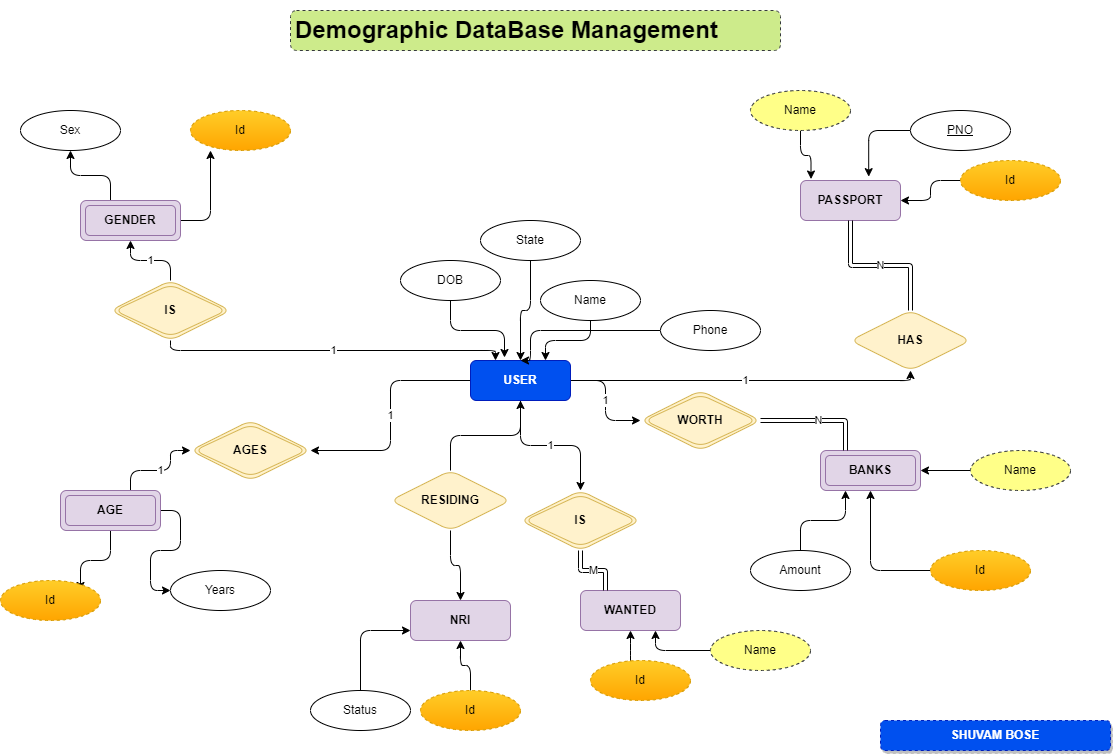

The diagram above was exported from draw.io. Its source (the exported page's mxGraphModel, read from the mxfile embedded in the PNG):
<mxGraphModel dx="1024" dy="604" grid="1" gridSize="10" guides="1" tooltips="1" connect="1" arrows="1" fold="1" page="1" pageScale="1" pageWidth="1169" pageHeight="827" background="#ffffff" math="0" shadow="0">
  <root>
    <mxCell id="0" />
    <mxCell id="1" parent="0" />
    <mxCell id="FveUe4UknR0_w955vsek-10" value="1" style="edgeStyle=orthogonalEdgeStyle;rounded=1;orthogonalLoop=1;jettySize=auto;html=1;entryX=1;entryY=0.5;entryDx=0;entryDy=0;" parent="1" source="Bl0T307hjyEre4fvwt0G-1" target="FveUe4UknR0_w955vsek-1" edge="1">
      <mxGeometry relative="1" as="geometry" />
    </mxCell>
    <mxCell id="FveUe4UknR0_w955vsek-19" value="1" style="edgeStyle=orthogonalEdgeStyle;rounded=1;orthogonalLoop=1;jettySize=auto;html=1;entryX=0;entryY=0.5;entryDx=0;entryDy=0;" parent="1" source="Bl0T307hjyEre4fvwt0G-1" target="FveUe4UknR0_w955vsek-17" edge="1">
      <mxGeometry relative="1" as="geometry" />
    </mxCell>
    <mxCell id="FveUe4UknR0_w955vsek-22" value="1" style="edgeStyle=orthogonalEdgeStyle;rounded=1;orthogonalLoop=1;jettySize=auto;html=1;entryX=0.5;entryY=0;entryDx=0;entryDy=0;" parent="1" source="Bl0T307hjyEre4fvwt0G-1" target="FveUe4UknR0_w955vsek-20" edge="1">
      <mxGeometry relative="1" as="geometry" />
    </mxCell>
    <mxCell id="FveUe4UknR0_w955vsek-35" value="1" style="edgeStyle=orthogonalEdgeStyle;rounded=1;orthogonalLoop=1;jettySize=auto;html=1;entryX=0.5;entryY=1;entryDx=0;entryDy=0;" parent="1" source="Bl0T307hjyEre4fvwt0G-1" target="FveUe4UknR0_w955vsek-33" edge="1">
      <mxGeometry relative="1" as="geometry">
        <mxPoint x="820" y="360" as="targetPoint" />
        <Array as="points">
          <mxPoint x="950" y="380" />
        </Array>
      </mxGeometry>
    </mxCell>
    <mxCell id="Bl0T307hjyEre4fvwt0G-1" value="USER" style="whiteSpace=wrap;html=1;align=center;rounded=1;shadow=0;glass=0;fillColor=#0050ef;strokeColor=#001DBC;fontColor=#ffffff;fillStyle=solid;fontStyle=1" parent="1" vertex="1">
      <mxGeometry x="510" y="360" width="100" height="40" as="geometry" />
    </mxCell>
    <mxCell id="Bl0T307hjyEre4fvwt0G-3" value="PASSPORT" style="whiteSpace=wrap;html=1;align=center;fillColor=#e1d5e7;strokeColor=#9673a6;fontStyle=1;rounded=1;" parent="1" vertex="1">
      <mxGeometry x="840" y="180" width="100" height="40" as="geometry" />
    </mxCell>
    <mxCell id="wYIfIMxMHrBnDWQiyy0_-6" style="edgeStyle=orthogonalEdgeStyle;rounded=1;orthogonalLoop=1;jettySize=auto;html=1;entryX=0.34;entryY=-0.075;entryDx=0;entryDy=0;entryPerimeter=0;" parent="1" source="Bl0T307hjyEre4fvwt0G-6" target="Bl0T307hjyEre4fvwt0G-1" edge="1">
      <mxGeometry relative="1" as="geometry" />
    </mxCell>
    <mxCell id="Bl0T307hjyEre4fvwt0G-6" value="DOB" style="ellipse;whiteSpace=wrap;html=1;align=center;rounded=1;" parent="1" vertex="1">
      <mxGeometry x="440" y="260" width="100" height="40" as="geometry" />
    </mxCell>
    <mxCell id="Bl0T307hjyEre4fvwt0G-7" value="Years" style="ellipse;whiteSpace=wrap;html=1;align=center;rounded=1;" parent="1" vertex="1">
      <mxGeometry x="210" y="570" width="100" height="40" as="geometry" />
    </mxCell>
    <mxCell id="Bl0T307hjyEre4fvwt0G-10" value="Sex" style="ellipse;whiteSpace=wrap;html=1;align=center;rounded=1;" parent="1" vertex="1">
      <mxGeometry x="60" y="110" width="100" height="40" as="geometry" />
    </mxCell>
    <mxCell id="Bl0T307hjyEre4fvwt0G-29" style="edgeStyle=orthogonalEdgeStyle;rounded=1;orthogonalLoop=1;jettySize=auto;html=1;entryX=0.682;entryY=-0.096;entryDx=0;entryDy=0;entryPerimeter=0;" parent="1" target="Bl0T307hjyEre4fvwt0G-3" edge="1">
      <mxGeometry relative="1" as="geometry">
        <mxPoint x="949.9999999999995" y="130" as="sourcePoint" />
      </mxGeometry>
    </mxCell>
    <mxCell id="Bl0T307hjyEre4fvwt0G-28" style="edgeStyle=orthogonalEdgeStyle;rounded=1;orthogonalLoop=1;jettySize=auto;html=1;entryX=0.105;entryY=-0.037;entryDx=0;entryDy=0;entryPerimeter=0;" parent="1" source="Bl0T307hjyEre4fvwt0G-12" target="Bl0T307hjyEre4fvwt0G-3" edge="1">
      <mxGeometry relative="1" as="geometry" />
    </mxCell>
    <mxCell id="Bl0T307hjyEre4fvwt0G-12" value="Name" style="ellipse;whiteSpace=wrap;html=1;align=center;dashed=1;fillColor=#ffff88;strokeColor=#36393d;rounded=1;" parent="1" vertex="1">
      <mxGeometry x="790" y="90" width="100" height="40" as="geometry" />
    </mxCell>
    <mxCell id="FveUe4UknR0_w955vsek-15" style="edgeStyle=orthogonalEdgeStyle;rounded=1;orthogonalLoop=1;jettySize=auto;html=1;entryX=0.25;entryY=1;entryDx=0;entryDy=0;" parent="1" source="Bl0T307hjyEre4fvwt0G-13" target="FveUe4UknR0_w955vsek-14" edge="1">
      <mxGeometry relative="1" as="geometry" />
    </mxCell>
    <mxCell id="Bl0T307hjyEre4fvwt0G-13" value="Amount" style="ellipse;whiteSpace=wrap;html=1;align=center;rounded=1;" parent="1" vertex="1">
      <mxGeometry x="790" y="550" width="100" height="40" as="geometry" />
    </mxCell>
    <mxCell id="FveUe4UknR0_w955vsek-8" style="edgeStyle=orthogonalEdgeStyle;rounded=1;orthogonalLoop=1;jettySize=auto;html=1;" parent="1" source="Bl0T307hjyEre4fvwt0G-14" target="Bl0T307hjyEre4fvwt0G-1" edge="1">
      <mxGeometry relative="1" as="geometry" />
    </mxCell>
    <mxCell id="Bl0T307hjyEre4fvwt0G-14" value="State" style="ellipse;whiteSpace=wrap;html=1;align=center;rounded=1;" parent="1" vertex="1">
      <mxGeometry x="520" y="220" width="100" height="40" as="geometry" />
    </mxCell>
    <mxCell id="FveUe4UknR0_w955vsek-5" style="edgeStyle=orthogonalEdgeStyle;rounded=1;orthogonalLoop=1;jettySize=auto;html=1;entryX=0.5;entryY=0;entryDx=0;entryDy=0;" parent="1" source="Bl0T307hjyEre4fvwt0G-15" target="Bl0T307hjyEre4fvwt0G-1" edge="1">
      <mxGeometry relative="1" as="geometry">
        <Array as="points">
          <mxPoint x="570" y="330" />
          <mxPoint x="570" y="360" />
        </Array>
      </mxGeometry>
    </mxCell>
    <mxCell id="Bl0T307hjyEre4fvwt0G-15" value="Phone" style="ellipse;whiteSpace=wrap;html=1;align=center;rounded=1;" parent="1" vertex="1">
      <mxGeometry x="700" y="310" width="100" height="40" as="geometry" />
    </mxCell>
    <mxCell id="FveUe4UknR0_w955vsek-6" style="edgeStyle=orthogonalEdgeStyle;rounded=1;orthogonalLoop=1;jettySize=auto;html=1;entryX=0.75;entryY=0;entryDx=0;entryDy=0;" parent="1" source="Bl0T307hjyEre4fvwt0G-16" target="Bl0T307hjyEre4fvwt0G-1" edge="1">
      <mxGeometry relative="1" as="geometry" />
    </mxCell>
    <mxCell id="Bl0T307hjyEre4fvwt0G-16" value="Name" style="ellipse;whiteSpace=wrap;html=1;align=center;rounded=1;" parent="1" vertex="1">
      <mxGeometry x="580" y="280" width="100" height="40" as="geometry" />
    </mxCell>
    <mxCell id="FveUe4UknR0_w955vsek-16" style="edgeStyle=orthogonalEdgeStyle;rounded=1;orthogonalLoop=1;jettySize=auto;html=1;entryX=0.5;entryY=1;entryDx=0;entryDy=0;" parent="1" target="FveUe4UknR0_w955vsek-14" edge="1">
      <mxGeometry relative="1" as="geometry">
        <mxPoint x="969.9999999999995" y="570" as="sourcePoint" />
      </mxGeometry>
    </mxCell>
    <mxCell id="Bl0T307hjyEre4fvwt0G-22" style="edgeStyle=orthogonalEdgeStyle;rounded=1;orthogonalLoop=1;jettySize=auto;html=1;" parent="1" source="Bl0T307hjyEre4fvwt0G-20" edge="1">
      <mxGeometry relative="1" as="geometry">
        <mxPoint x="250" y="150" as="targetPoint" />
      </mxGeometry>
    </mxCell>
    <mxCell id="Bl0T307hjyEre4fvwt0G-23" style="edgeStyle=orthogonalEdgeStyle;rounded=1;orthogonalLoop=1;jettySize=auto;html=1;entryX=0.5;entryY=1;entryDx=0;entryDy=0;" parent="1" source="Bl0T307hjyEre4fvwt0G-20" target="Bl0T307hjyEre4fvwt0G-10" edge="1">
      <mxGeometry relative="1" as="geometry">
        <Array as="points">
          <mxPoint x="150" y="175" />
          <mxPoint x="110" y="175" />
        </Array>
      </mxGeometry>
    </mxCell>
    <mxCell id="Bl0T307hjyEre4fvwt0G-20" value="GENDER" style="shape=ext;margin=3;double=1;whiteSpace=wrap;html=1;align=center;fillColor=#e1d5e7;strokeColor=#9673a6;fontStyle=1;rounded=1;" parent="1" vertex="1">
      <mxGeometry x="120" y="200" width="100" height="40" as="geometry" />
    </mxCell>
    <mxCell id="Bl0T307hjyEre4fvwt0G-24" style="edgeStyle=orthogonalEdgeStyle;rounded=1;orthogonalLoop=1;jettySize=auto;html=1;entryX=1;entryY=0.5;entryDx=0;entryDy=0;" parent="1" source="Bl0T307hjyEre4fvwt0G-21" edge="1">
      <mxGeometry relative="1" as="geometry">
        <mxPoint x="120.000000000005" y="590" as="targetPoint" />
      </mxGeometry>
    </mxCell>
    <mxCell id="Bl0T307hjyEre4fvwt0G-25" style="edgeStyle=orthogonalEdgeStyle;rounded=1;orthogonalLoop=1;jettySize=auto;html=1;entryX=0;entryY=0.5;entryDx=0;entryDy=0;" parent="1" source="Bl0T307hjyEre4fvwt0G-21" target="Bl0T307hjyEre4fvwt0G-7" edge="1">
      <mxGeometry relative="1" as="geometry" />
    </mxCell>
    <mxCell id="FveUe4UknR0_w955vsek-9" value="1" style="edgeStyle=orthogonalEdgeStyle;rounded=1;orthogonalLoop=1;jettySize=auto;html=1;entryX=0;entryY=0.5;entryDx=0;entryDy=0;" parent="1" source="Bl0T307hjyEre4fvwt0G-21" target="FveUe4UknR0_w955vsek-1" edge="1">
      <mxGeometry relative="1" as="geometry">
        <Array as="points">
          <mxPoint x="170" y="470" />
          <mxPoint x="210" y="470" />
          <mxPoint x="210" y="450" />
        </Array>
      </mxGeometry>
    </mxCell>
    <mxCell id="Bl0T307hjyEre4fvwt0G-21" value="AGE" style="shape=ext;margin=3;double=1;whiteSpace=wrap;html=1;align=center;fillColor=#e1d5e7;strokeColor=#9673a6;fontStyle=1;rounded=1;" parent="1" vertex="1">
      <mxGeometry x="100" y="490" width="100" height="40" as="geometry" />
    </mxCell>
    <mxCell id="FveUe4UknR0_w955vsek-1" value="AGES" style="shape=rhombus;double=1;perimeter=rhombusPerimeter;whiteSpace=wrap;html=1;align=center;fillColor=#fff2cc;strokeColor=#d6b656;fontStyle=1;rounded=1;" parent="1" vertex="1">
      <mxGeometry x="230" y="420" width="120" height="60" as="geometry" />
    </mxCell>
    <mxCell id="FveUe4UknR0_w955vsek-3" value="1" style="edgeStyle=orthogonalEdgeStyle;rounded=1;orthogonalLoop=1;jettySize=auto;html=1;entryX=0.5;entryY=1;entryDx=0;entryDy=0;" parent="1" source="FveUe4UknR0_w955vsek-2" target="Bl0T307hjyEre4fvwt0G-20" edge="1">
      <mxGeometry relative="1" as="geometry" />
    </mxCell>
    <mxCell id="FveUe4UknR0_w955vsek-4" value="1" style="edgeStyle=orthogonalEdgeStyle;rounded=1;orthogonalLoop=1;jettySize=auto;html=1;entryX=0.25;entryY=0;entryDx=0;entryDy=0;" parent="1" source="FveUe4UknR0_w955vsek-2" target="Bl0T307hjyEre4fvwt0G-1" edge="1">
      <mxGeometry relative="1" as="geometry">
        <Array as="points">
          <mxPoint x="210" y="350" />
          <mxPoint x="535" y="350" />
        </Array>
      </mxGeometry>
    </mxCell>
    <mxCell id="FveUe4UknR0_w955vsek-2" value="IS" style="shape=rhombus;double=1;perimeter=rhombusPerimeter;whiteSpace=wrap;html=1;align=center;fillColor=#fff2cc;strokeColor=#d6b656;fontStyle=1;rounded=1;" parent="1" vertex="1">
      <mxGeometry x="150" y="280" width="120" height="60" as="geometry" />
    </mxCell>
    <mxCell id="FveUe4UknR0_w955vsek-11" value="NRI" style="whiteSpace=wrap;html=1;align=center;fillColor=#e1d5e7;strokeColor=#9673a6;fontStyle=1;rounded=1;" parent="1" vertex="1">
      <mxGeometry x="450" y="600" width="100" height="40" as="geometry" />
    </mxCell>
    <mxCell id="FveUe4UknR0_w955vsek-13" value="WANTED" style="whiteSpace=wrap;html=1;align=center;fillColor=#e1d5e7;strokeColor=#9673a6;fontStyle=1;rounded=1;" parent="1" vertex="1">
      <mxGeometry x="620" y="590" width="100" height="40" as="geometry" />
    </mxCell>
    <mxCell id="FveUe4UknR0_w955vsek-14" value="BANKS" style="shape=ext;margin=3;double=1;whiteSpace=wrap;html=1;align=center;fillColor=#e1d5e7;strokeColor=#9673a6;fontStyle=1;rounded=1;" parent="1" vertex="1">
      <mxGeometry x="860" y="450" width="100" height="40" as="geometry" />
    </mxCell>
    <mxCell id="FveUe4UknR0_w955vsek-18" value="N" style="edgeStyle=orthogonalEdgeStyle;rounded=1;orthogonalLoop=1;jettySize=auto;html=1;entryX=0.25;entryY=0;entryDx=0;entryDy=0;shape=link;" parent="1" source="FveUe4UknR0_w955vsek-17" target="FveUe4UknR0_w955vsek-14" edge="1">
      <mxGeometry relative="1" as="geometry" />
    </mxCell>
    <mxCell id="FveUe4UknR0_w955vsek-17" value="WORTH" style="shape=rhombus;double=1;perimeter=rhombusPerimeter;whiteSpace=wrap;html=1;align=center;fillColor=#fff2cc;strokeColor=#d6b656;fontStyle=1;rounded=1;" parent="1" vertex="1">
      <mxGeometry x="680" y="390" width="120" height="60" as="geometry" />
    </mxCell>
    <mxCell id="FveUe4UknR0_w955vsek-21" value="M" style="edgeStyle=orthogonalEdgeStyle;rounded=1;orthogonalLoop=1;jettySize=auto;html=1;entryX=0.25;entryY=0;entryDx=0;entryDy=0;shape=link;" parent="1" source="FveUe4UknR0_w955vsek-20" target="FveUe4UknR0_w955vsek-13" edge="1">
      <mxGeometry relative="1" as="geometry" />
    </mxCell>
    <mxCell id="FveUe4UknR0_w955vsek-20" value="IS" style="shape=rhombus;double=1;perimeter=rhombusPerimeter;whiteSpace=wrap;html=1;align=center;fillColor=#fff2cc;strokeColor=#d6b656;fontStyle=1;rounded=1;" parent="1" vertex="1">
      <mxGeometry x="560" y="490" width="120" height="60" as="geometry" />
    </mxCell>
    <mxCell id="FveUe4UknR0_w955vsek-24" style="edgeStyle=orthogonalEdgeStyle;rounded=1;orthogonalLoop=1;jettySize=auto;html=1;" parent="1" source="FveUe4UknR0_w955vsek-23" target="Bl0T307hjyEre4fvwt0G-1" edge="1">
      <mxGeometry relative="1" as="geometry" />
    </mxCell>
    <mxCell id="FveUe4UknR0_w955vsek-25" style="edgeStyle=orthogonalEdgeStyle;rounded=1;orthogonalLoop=1;jettySize=auto;html=1;" parent="1" source="FveUe4UknR0_w955vsek-23" target="FveUe4UknR0_w955vsek-11" edge="1">
      <mxGeometry relative="1" as="geometry" />
    </mxCell>
    <mxCell id="FveUe4UknR0_w955vsek-23" value="RESIDING" style="shape=rhombus;perimeter=rhombusPerimeter;whiteSpace=wrap;html=1;align=center;fillColor=#fff2cc;strokeColor=#d6b656;fontStyle=1;rounded=1;" parent="1" vertex="1">
      <mxGeometry x="430" y="470" width="120" height="60" as="geometry" />
    </mxCell>
    <mxCell id="FveUe4UknR0_w955vsek-38" style="edgeStyle=orthogonalEdgeStyle;rounded=1;orthogonalLoop=1;jettySize=auto;html=1;entryX=0;entryY=0.75;entryDx=0;entryDy=0;" parent="1" source="FveUe4UknR0_w955vsek-26" target="FveUe4UknR0_w955vsek-11" edge="1">
      <mxGeometry relative="1" as="geometry" />
    </mxCell>
    <mxCell id="FveUe4UknR0_w955vsek-26" value="Status" style="ellipse;whiteSpace=wrap;html=1;align=center;rounded=1;" parent="1" vertex="1">
      <mxGeometry x="350" y="690" width="100" height="40" as="geometry" />
    </mxCell>
    <mxCell id="FveUe4UknR0_w955vsek-27" value="PNO" style="ellipse;whiteSpace=wrap;html=1;align=center;fontStyle=4;rounded=1;" parent="1" vertex="1">
      <mxGeometry x="950" y="110" width="100" height="40" as="geometry" />
    </mxCell>
    <mxCell id="FveUe4UknR0_w955vsek-28" value="Id" style="ellipse;whiteSpace=wrap;html=1;align=center;dashed=1;fillColor=#ffcd28;gradientColor=#ffa500;strokeColor=#d79b00;rounded=1;" parent="1" vertex="1">
      <mxGeometry x="970" y="550" width="100" height="40" as="geometry" />
    </mxCell>
    <mxCell id="FveUe4UknR0_w955vsek-32" style="edgeStyle=orthogonalEdgeStyle;rounded=1;orthogonalLoop=1;jettySize=auto;html=1;entryX=0.5;entryY=1;entryDx=0;entryDy=0;" parent="1" source="FveUe4UknR0_w955vsek-29" target="FveUe4UknR0_w955vsek-13" edge="1">
      <mxGeometry relative="1" as="geometry">
        <Array as="points">
          <mxPoint x="670" y="650" />
        </Array>
      </mxGeometry>
    </mxCell>
    <mxCell id="FveUe4UknR0_w955vsek-29" value="Id" style="ellipse;whiteSpace=wrap;html=1;align=center;dashed=1;fillColor=#ffcd28;gradientColor=#ffa500;strokeColor=#d79b00;rounded=1;" parent="1" vertex="1">
      <mxGeometry x="630" y="660" width="100" height="40" as="geometry" />
    </mxCell>
    <mxCell id="FveUe4UknR0_w955vsek-31" style="edgeStyle=orthogonalEdgeStyle;rounded=1;orthogonalLoop=1;jettySize=auto;html=1;entryX=0.5;entryY=1;entryDx=0;entryDy=0;" parent="1" source="FveUe4UknR0_w955vsek-30" target="FveUe4UknR0_w955vsek-11" edge="1">
      <mxGeometry relative="1" as="geometry" />
    </mxCell>
    <mxCell id="FveUe4UknR0_w955vsek-30" value="Id" style="ellipse;whiteSpace=wrap;html=1;align=center;dashed=1;fillColor=#ffcd28;gradientColor=#ffa500;strokeColor=#d79b00;rounded=1;" parent="1" vertex="1">
      <mxGeometry x="460" y="690" width="100" height="40" as="geometry" />
    </mxCell>
    <mxCell id="FveUe4UknR0_w955vsek-34" value="N" style="edgeStyle=orthogonalEdgeStyle;rounded=1;orthogonalLoop=1;jettySize=auto;html=1;entryX=0.5;entryY=1;entryDx=0;entryDy=0;shape=link;" parent="1" source="FveUe4UknR0_w955vsek-33" target="Bl0T307hjyEre4fvwt0G-3" edge="1">
      <mxGeometry relative="1" as="geometry" />
    </mxCell>
    <mxCell id="FveUe4UknR0_w955vsek-33" value="HAS" style="shape=rhombus;perimeter=rhombusPerimeter;whiteSpace=wrap;html=1;align=center;fillColor=#fff2cc;strokeColor=#d6b656;fontStyle=1;rounded=1;" parent="1" vertex="1">
      <mxGeometry x="890" y="310" width="120" height="60" as="geometry" />
    </mxCell>
    <mxCell id="FveUe4UknR0_w955vsek-36" value="Id" style="ellipse;whiteSpace=wrap;html=1;align=center;dashed=1;fillColor=#ffcd28;gradientColor=#ffa500;strokeColor=#d79b00;rounded=1;" parent="1" vertex="1">
      <mxGeometry x="40" y="580" width="100" height="40" as="geometry" />
    </mxCell>
    <mxCell id="FveUe4UknR0_w955vsek-37" value="Id" style="ellipse;whiteSpace=wrap;html=1;align=center;dashed=1;fillColor=#ffcd28;gradientColor=#ffa500;strokeColor=#d79b00;rounded=1;" parent="1" vertex="1">
      <mxGeometry x="230" y="110" width="100" height="40" as="geometry" />
    </mxCell>
    <mxCell id="FveUe4UknR0_w955vsek-40" style="edgeStyle=orthogonalEdgeStyle;rounded=1;orthogonalLoop=1;jettySize=auto;html=1;entryX=1;entryY=0.5;entryDx=0;entryDy=0;" parent="1" source="FveUe4UknR0_w955vsek-39" target="Bl0T307hjyEre4fvwt0G-3" edge="1">
      <mxGeometry relative="1" as="geometry" />
    </mxCell>
    <mxCell id="FveUe4UknR0_w955vsek-39" value="Id" style="ellipse;whiteSpace=wrap;html=1;align=center;dashed=1;fillColor=#ffcd28;gradientColor=#ffa500;strokeColor=#d79b00;rounded=1;" parent="1" vertex="1">
      <mxGeometry x="1000" y="160" width="100" height="40" as="geometry" />
    </mxCell>
    <mxCell id="wYIfIMxMHrBnDWQiyy0_-2" style="edgeStyle=orthogonalEdgeStyle;rounded=1;orthogonalLoop=1;jettySize=auto;html=1;entryX=0.75;entryY=1;entryDx=0;entryDy=0;" parent="1" source="wYIfIMxMHrBnDWQiyy0_-1" target="FveUe4UknR0_w955vsek-13" edge="1">
      <mxGeometry relative="1" as="geometry" />
    </mxCell>
    <mxCell id="wYIfIMxMHrBnDWQiyy0_-1" value="Name" style="ellipse;whiteSpace=wrap;html=1;align=center;dashed=1;fillColor=#ffff88;strokeColor=#36393d;rounded=1;" parent="1" vertex="1">
      <mxGeometry x="750" y="630" width="100" height="40" as="geometry" />
    </mxCell>
    <mxCell id="wYIfIMxMHrBnDWQiyy0_-4" value="SHUVAM BOSE" style="text;html=1;strokeColor=#001DBC;fillColor=#0050ef;align=center;verticalAlign=middle;whiteSpace=wrap;rounded=1;dashed=1;fontStyle=1;fontColor=#ffffff;glass=0;sketch=0;shadow=1;labelBackgroundColor=none;labelBorderColor=none;" parent="1" vertex="1">
      <mxGeometry x="920" y="720" width="230" height="30" as="geometry" />
    </mxCell>
    <mxCell id="wYIfIMxMHrBnDWQiyy0_-5" value="&lt;h1&gt;Demographic DataBase Management&lt;/h1&gt;" style="text;html=1;strokeColor=#36393d;fillColor=#cdeb8b;spacing=5;spacingTop=-20;whiteSpace=wrap;overflow=hidden;rounded=1;dashed=1;" parent="1" vertex="1">
      <mxGeometry x="330" y="10" width="490" height="40" as="geometry" />
    </mxCell>
    <mxCell id="wYIfIMxMHrBnDWQiyy0_-8" style="edgeStyle=orthogonalEdgeStyle;rounded=1;orthogonalLoop=1;jettySize=auto;html=1;entryX=1;entryY=0.5;entryDx=0;entryDy=0;" parent="1" source="wYIfIMxMHrBnDWQiyy0_-7" target="FveUe4UknR0_w955vsek-14" edge="1">
      <mxGeometry relative="1" as="geometry" />
    </mxCell>
    <mxCell id="wYIfIMxMHrBnDWQiyy0_-7" value="Name" style="ellipse;whiteSpace=wrap;html=1;align=center;dashed=1;fillColor=#ffff88;strokeColor=#36393d;rounded=1;" parent="1" vertex="1">
      <mxGeometry x="1010" y="450" width="100" height="40" as="geometry" />
    </mxCell>
  </root>
</mxGraphModel>